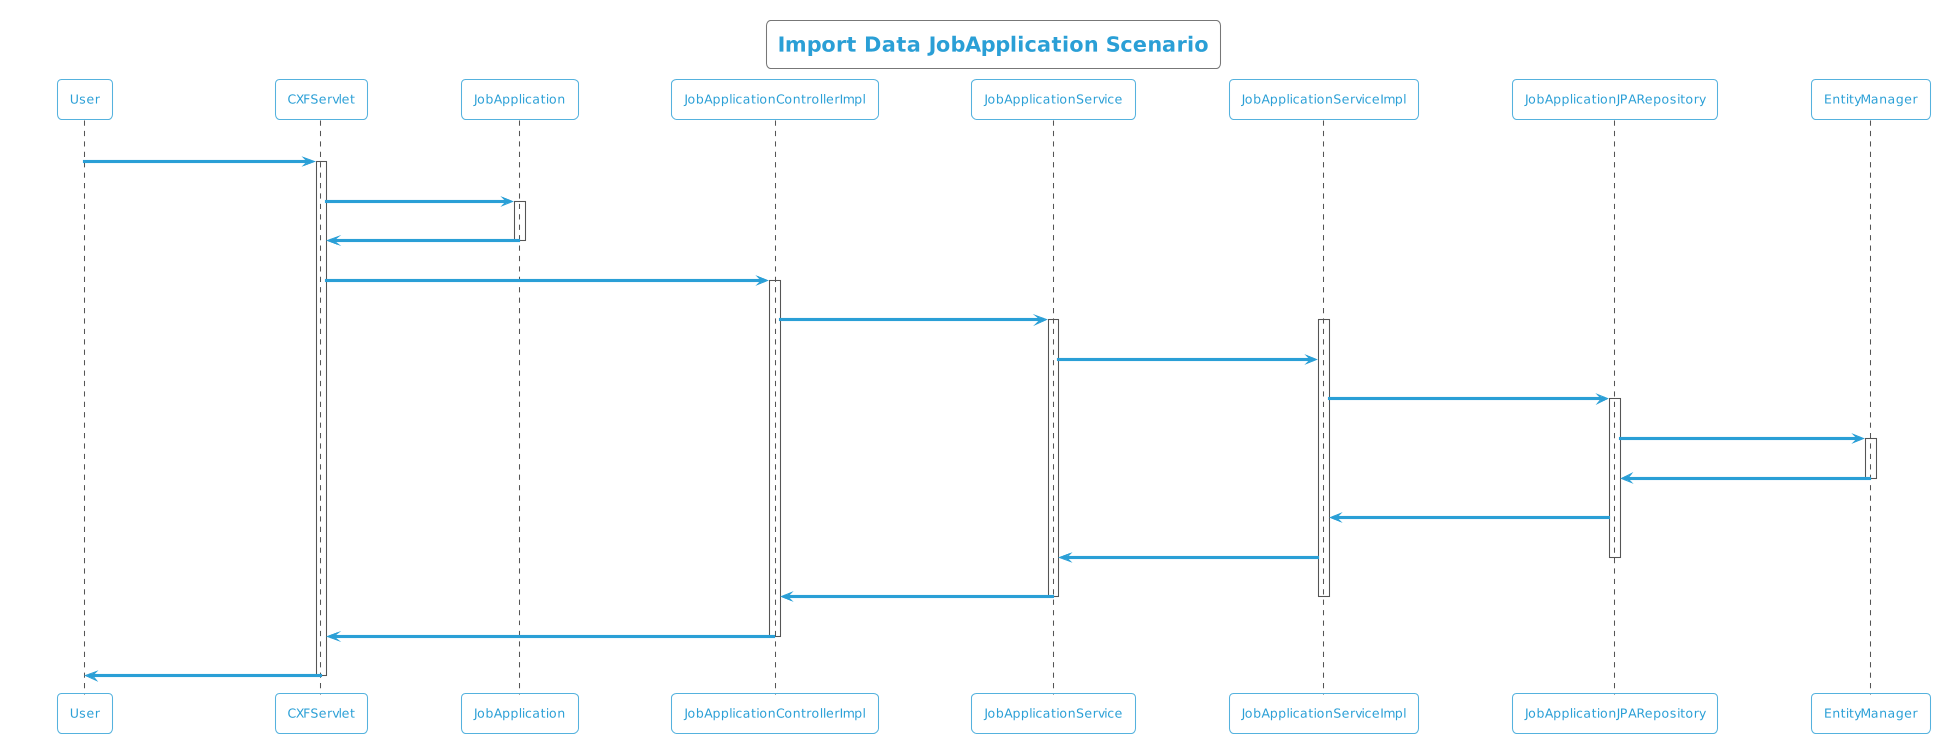

The diagram above was rendered by PlantUML. Its source (embedded in the PNG):
@startuml
!theme cyborg-outline
title Import Data JobApplication Scenario
participant User
User -> CXFServlet: POST, JobApplication
activate CXFServlet
CXFServlet -> JobApplication: << importData >>
activate JobApplication
JobApplication -> CXFServlet: << instance >>
deactivate JobApplication
CXFServlet -> JobApplicationControllerImpl: importData(:JobApplication)
activate JobApplicationControllerImpl
JobApplicationControllerImpl -> JobApplicationService: importData(:JobApplication)
activate JobApplicationService
activate JobApplicationServiceImpl
JobApplicationService -> JobApplicationServiceImpl: importData(:JobApplication)
JobApplicationServiceImpl -> JobApplicationJPARepository: saveAll(:JobApplication)
activate JobApplicationJPARepository
JobApplicationJPARepository -> EntityManager: save(:JobApplication)
activate EntityManager
EntityManager -> JobApplicationJPARepository: << persisted JobApplication >>
deactivate EntityManager
JobApplicationJPARepository -> JobApplicationServiceImpl: << persisted JobApplication >>
JobApplicationServiceImpl -> JobApplicationService: << persisted JobApplication >>
deactivate JobApplicationJPARepository
JobApplicationService -> JobApplicationControllerImpl: << persisted JobApplication >>
deactivate JobApplicationServiceImpl
deactivate JobApplicationService
JobApplicationControllerImpl -> CXFServlet: << persisted JobApplication >>
deactivate JobApplicationControllerImpl
CXFServlet -> User: marshalled JobApplication XML
deactivate CXFServlet
@enduml